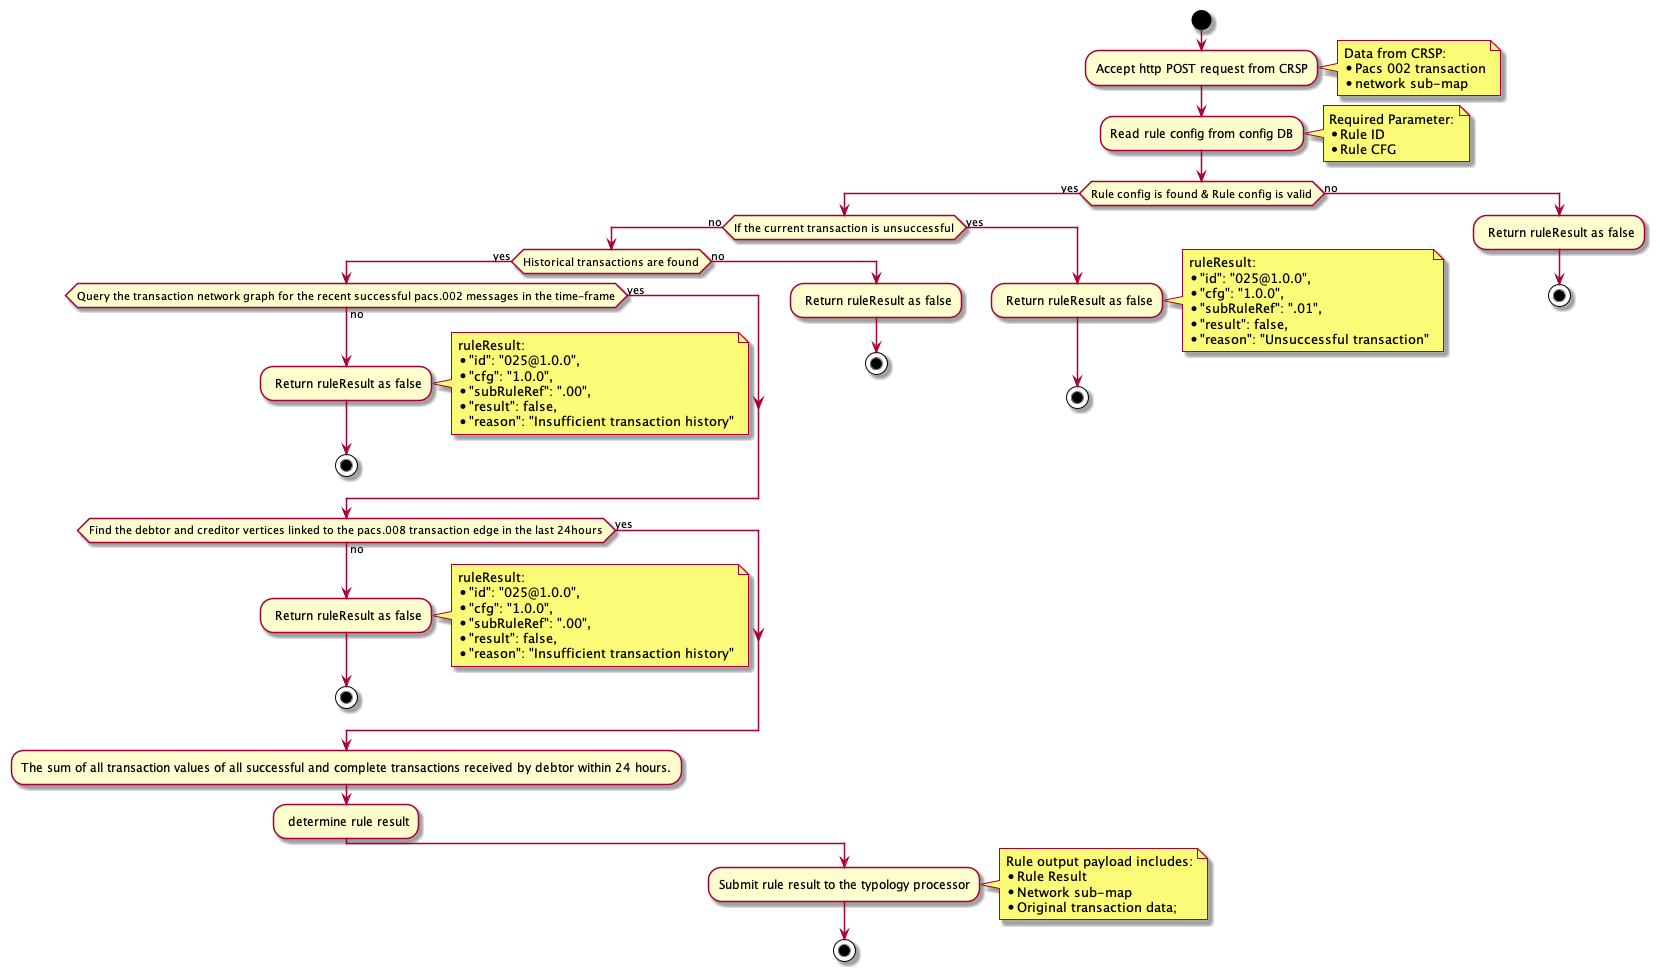

The diagram above was rendered by PlantUML. Its source (embedded in the PNG):
@startuml
start
:Accept http POST request from CRSP;
 note right
            Data from CRSP:
            * Pacs 002 transaction
            * network sub-map
        end note
:Read rule config from config DB;
 note right
            Required Parameter:
            * Rule ID
            * Rule CFG
        end note
if (Rule config is found & Rule config is valid) then (yes)
 if (If the current transaction is unsuccessful) then (no)
  if (Historical transactions are found) then (yes)
   if (Query the transaction network graph for the recent successful pacs.002 messages in the time-frame) then (yes)
   else (no)
   : Return ruleResult as false;
    note right
            ruleResult:
            * "id": "025@1.0.0",
            * "cfg": "1.0.0",
            * "subRuleRef": ".00",
            * "result": false,
            * "reason": "Insufficient transaction history"
        end note
   stop
  endif
  if (Find the debtor and creditor vertices linked to the pacs.008 transaction edge in the last 24hours) then (yes)
   else (no)
   : Return ruleResult as false;
   note right
            ruleResult:
            * "id": "025@1.0.0",
            * "cfg": "1.0.0",
            * "subRuleRef": ".00",
            * "result": false,
            * "reason": "Insufficient transaction history"
        end note
   stop
  endif
  :The sum of all transaction values of all successful and complete transactions received by debtor within 24 hours.;
   : determine rule result;
  else (no)
   : Return ruleResult as false;
   stop
  endif
else (yes)
  : Return ruleResult as false;
  note right
            ruleResult:
            * "id": "025@1.0.0",
            * "cfg": "1.0.0",
            * "subRuleRef": ".01",
            * "result": false,
            * "reason": "Unsuccessful transaction"
        end note
  stop
endif
:Submit rule result to the typology processor;
note right
    Rule output payload includes:
    * Rule Result
    * Network sub-map
    * Original transaction data;
end note
stop
else (no)
   : Return ruleResult as false;
   stop
@enduml